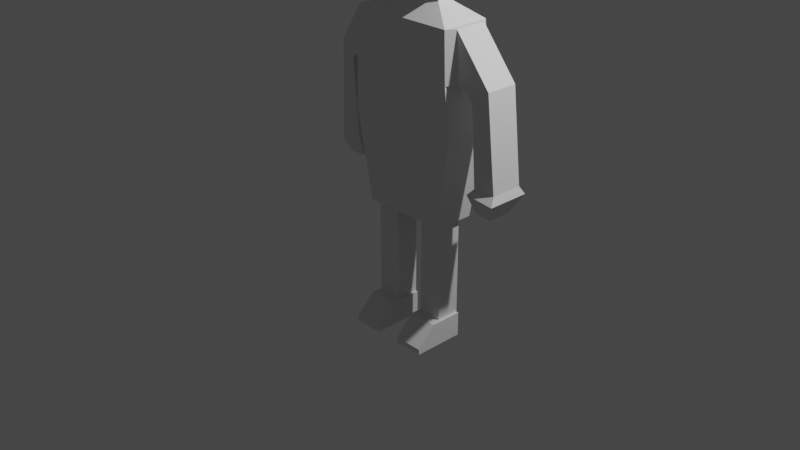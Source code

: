 # Source: person_i_think_.blend  (saved by Blender 3.1.7; exported with 4.5.12 LTS)
import bpy
from mathutils import Matrix  # noqa: F401  (used for matrix-valued properties, if any)

bpy.ops.wm.read_factory_settings(use_empty=True)
scene = bpy.context.scene
scene.name = 'Scene'

# ---- collections
col_collection = bpy.data.collections.new('Collection'); scene.collection.children.link(col_collection)

# ---- world
world_world = bpy.data.worlds.new('World'); scene.world = world_world
world_world.use_nodes = True; world_world.node_tree.nodes.clear()
_N = world_world.node_tree.nodes; _L = world_world.node_tree.links
n0 = _N.new('ShaderNodeOutputWorld'); n0.name = 'World Output'; n0.location = (300, 300)
n1 = _N.new('ShaderNodeBackground'); n1.name = 'Background'; n1.location = (10, 300)
n1.inputs[0].default_value = (0.05088, 0.05088, 0.05088, 1.0)
_L.new(n1.outputs[0], n0.inputs[0])
n0.is_active_output = True
world_world.color = (0.05088, 0.05088, 0.05088)
world_world.use_sun_shadow = False
world_world.sun_shadow_jitter_overblur = 0.0

# ---- cameras
cam_camera = bpy.data.cameras.new('Camera')
cam_camera.clip_end = 100.0
cam_camera.ortho_scale = 7.314

# ---- lights
light_light = bpy.data.lights.new('Light', 'POINT')
light_light.transmission_factor = 0.0
light_light.energy = 1000.0
light_light.shadow_soft_size = 0.1
light_light.shadow_maximum_resolution = 0.006
light_light.use_absolute_resolution = True

# ---- meshes
me_cube_002 = bpy.data.meshes.new('Cube.002')
me_cube_002.from_pydata([(-0.1279, -0.465, 0.6423), (-0.1279, 0.0857, 0.6423), (-0.1279, 0.0857, 0.9021), (0.1279, -0.465, 0.6423), (0.1279, 0.0857, 0.6423), (0.1279, 0.0857, 0.9021), (-0.1279, -0.465, 0.7), (-0.1279, -0.2629, 0.9021), (0.1279, -0.2629, 0.9021), (0.1279, -0.465, 0.7)], [], [(5, 2, 7, 8), (1, 2, 5, 4), (0, 6, 7, 2, 1), (1, 4, 3, 0), (4, 5, 8, 9, 3), (8, 7, 6, 9), (3, 9, 6, 0)])
_uv = me_cube_002.uv_layers.new(name='UVMap')
_uv.uv.foreach_set('vector', [0.625, 0.5, 0.875, 0.5, 0.875, 0.6582, 0.625, 0.6582, 0.375, 0.25, 0.625, 0.25, 0.625, 0.5, 0.375, 0.5, 0.375, 0.0, 0.4305, 0.0, 0.625, 0.09176, 0.625, 0.25, 0.375, 0.25, 0.125, 0.5, 0.375, 0.5, 0.375, 0.75, 0.125, 0.75, 0.375, 0.5, 0.625, 0.5, 0.625, 0.6582, 0.4305, 0.75, 0.375, 0.75, 0.625, 0.75, 0.625, 1.0, 0.4305, 1.0, 0.4305, 0.75, 0.375, 0.75, 0.4305, 0.75, 0.4305, 1.0, 0.375, 1.0])
me_cube_002.use_remesh_fix_poles = True
me_cube_002.use_remesh_preserve_attributes = False
me_cube_002.update()
me_cube_003 = bpy.data.meshes.new('Cube.003')
me_cube_003.from_pydata([(-0.1279, -0.1279, -1.0), (-0.1279, -0.1279, 1.0), (-0.1279, 0.1279, -1.0), (-0.1279, 0.1279, 1.0), (0.1279, -0.1279, -1.0), (0.1279, -0.1279, 1.0), (0.1279, 0.1279, -1.0), (0.1279, 0.1279, 1.0)], [], [(0, 1, 3, 2), (2, 3, 7, 6), (6, 7, 5, 4), (4, 5, 1, 0), (2, 6, 4, 0), (7, 3, 1, 5)])
_uv = me_cube_003.uv_layers.new(name='UVMap')
_uv.uv.foreach_set('vector', [0.375, 0.0, 0.625, 0.0, 0.625, 0.25, 0.375, 0.25, 0.375, 0.25, 0.625, 0.25, 0.625, 0.5, 0.375, 0.5, 0.375, 0.5, 0.625, 0.5, 0.625, 0.75, 0.375, 0.75, 0.375, 0.75, 0.625, 0.75, 0.625, 1.0, 0.375, 1.0, 0.125, 0.5, 0.375, 0.5, 0.375, 0.75, 0.125, 0.75, 0.625, 0.5, 0.875, 0.5, 0.875, 0.75, 0.625, 0.75])
me_cube_003.use_remesh_fix_poles = True
me_cube_003.use_remesh_preserve_attributes = False
me_cube_003.update()
me_cube_004 = bpy.data.meshes.new('Cube.004')
me_cube_004.from_pydata([(-0.1279, -0.465, 0.6423), (-0.1279, 0.0857, 0.6423), (-0.1279, 0.0857, 0.9021), (0.1279, -0.465, 0.6423), (0.1279, 0.0857, 0.6423), (0.1279, 0.0857, 0.9021), (-0.1279, -0.465, 0.7), (-0.1279, -0.2629, 0.9021), (0.1279, -0.2629, 0.9021), (0.1279, -0.465, 0.7)], [], [(5, 2, 7, 8), (1, 2, 5, 4), (0, 6, 7, 2, 1), (1, 4, 3, 0), (4, 5, 8, 9, 3), (8, 7, 6, 9), (3, 9, 6, 0)])
_uv = me_cube_004.uv_layers.new(name='UVMap')
_uv.uv.foreach_set('vector', [0.625, 0.5, 0.875, 0.5, 0.875, 0.6582, 0.625, 0.6582, 0.375, 0.25, 0.625, 0.25, 0.625, 0.5, 0.375, 0.5, 0.375, 0.0, 0.4305, 0.0, 0.625, 0.09176, 0.625, 0.25, 0.375, 0.25, 0.125, 0.5, 0.375, 0.5, 0.375, 0.75, 0.125, 0.75, 0.375, 0.5, 0.625, 0.5, 0.625, 0.6582, 0.4305, 0.75, 0.375, 0.75, 0.625, 0.75, 0.625, 1.0, 0.4305, 1.0, 0.4305, 0.75, 0.375, 0.75, 0.4305, 0.75, 0.4305, 1.0, 0.375, 1.0])
me_cube_004.use_remesh_fix_poles = True
me_cube_004.use_remesh_preserve_attributes = False
me_cube_004.update()
me_cube_005 = bpy.data.meshes.new('Cube.005')
me_cube_005.from_pydata([(-0.1279, -0.1279, -1.0), (-0.1279, -0.1279, 1.0), (-0.1279, 0.1279, -1.0), (-0.1279, 0.1279, 1.0), (0.1279, -0.1279, -1.0), (0.1279, -0.1279, 1.0), (0.1279, 0.1279, -1.0), (0.1279, 0.1279, 1.0)], [], [(0, 1, 3, 2), (2, 3, 7, 6), (6, 7, 5, 4), (4, 5, 1, 0), (2, 6, 4, 0), (7, 3, 1, 5)])
_uv = me_cube_005.uv_layers.new(name='UVMap')
_uv.uv.foreach_set('vector', [0.375, 0.0, 0.625, 0.0, 0.625, 0.25, 0.375, 0.25, 0.375, 0.25, 0.625, 0.25, 0.625, 0.5, 0.375, 0.5, 0.375, 0.5, 0.625, 0.5, 0.625, 0.75, 0.375, 0.75, 0.375, 0.75, 0.625, 0.75, 0.625, 1.0, 0.375, 1.0, 0.125, 0.5, 0.375, 0.5, 0.375, 0.75, 0.125, 0.75, 0.625, 0.5, 0.875, 0.5, 0.875, 0.75, 0.625, 0.75])
me_cube_005.use_remesh_fix_poles = True
me_cube_005.use_remesh_preserve_attributes = False
me_cube_005.update()
me_cube_006 = bpy.data.meshes.new('Cube.006')
me_cube_006.from_pydata([(-0.09744, -0.1154, -1.0), (-0.1279, -0.1408, 1.0), (-0.09744, 0.1154, -1.0), (-0.1279, 0.1408, 1.0), (0.09744, -0.1154, -1.0), (0.1279, -0.1408, 1.0), (0.09744, 0.1154, -1.0), (0.1279, 0.1408, 1.0), (-0.1148, -0.1409, 3.079), (-0.1148, 0.1409, 3.079), (0.1148, -0.1409, 3.079), (0.1148, 0.1409, 3.079), (-0.1218, -0.1496, 2.039), (-0.1218, 0.1496, 2.039), (0.1218, -0.1496, 2.039), (0.1218, 0.1496, 2.039), (-0.05864, -0.03886, 3.416), (-0.05864, 0.03886, 3.416), (0.05864, -0.03886, 3.416), (0.05864, 0.03886, 3.416), (0.128, 0.09266, 3.079), (0.128, -0.09266, 3.079), (0.1358, -0.09834, 2.039), (0.1358, 0.09834, 2.039), (0.2103, 0.09266, 2.091), (0.2103, -0.09266, 2.091), (0.1725, -0.09834, 1.858), (0.1725, 0.09834, 1.858), (0.2324, 0.09266, 0.1251), (0.2324, -0.09266, 0.1251), (0.1849, -0.09834, 0.1353), (0.1849, 0.09834, 0.1353), (-0.128, -0.1157, 3.079), (-0.128, 0.1157, 3.079), (-0.1358, -0.1228, 2.039), (-0.1358, 0.1228, 2.039), (-0.2039, -0.06059, 2.195), (-0.2039, 0.06059, 2.195), (-0.1737, -0.0643, 1.861), (-0.1737, 0.0643, 1.861), (-0.2102, -0.06059, 0.1621), (-0.2102, 0.06059, 0.1621), (-0.1593, -0.0643, 0.2017), (-0.1593, 0.0643, 0.2017), (0.2385, 0.1221, -0.05344), (0.2385, -0.1221, -0.05344), (0.1767, -0.1296, 0.02791), (0.1767, 0.1296, 0.02791), (0.2162, 0.06786, -0.4613), (0.2162, -0.06786, -0.4613), (0.1819, -0.07202, -0.4161), (0.1819, 0.07202, -0.4161), (-0.207, -0.0665, -0.01807), (-0.207, 0.0665, -0.01807), (-0.1511, -0.07057, 0.02539), (-0.1511, 0.07057, 0.02539), (-0.1906, -0.04284, -0.2767), (-0.1906, 0.04284, -0.2767), (-0.1546, -0.04547, -0.2487), (-0.1546, 0.04547, -0.2487), (-0.05864, -0.03886, 3.598), (-0.05864, 0.03886, 3.598), (0.05864, 0.03886, 3.598), (0.05864, -0.03886, 3.598), (-0.03241, -0.03886, 5.599), (-0.03241, 0.03886, 5.599), (0.03241, 0.03886, 5.599), (0.03241, -0.03886, 5.599), (0.1129, 0.1353, 4.152), (0.1129, 0.1353, 4.876), (0.1129, -0.1353, 4.876), (0.1129, -0.1353, 4.152), (-0.1129, -0.1353, 4.152), (-0.1129, -0.1353, 4.876), (-0.1129, 0.1353, 4.876), (-0.1129, 0.1353, 4.152)], [], [(0, 1, 3, 2), (2, 3, 7, 6), (6, 7, 5, 4), (4, 5, 1, 0), (2, 6, 4, 0), (12, 8, 32, 34), (8, 10, 18, 16), (12, 14, 10, 8), (15, 13, 9, 11), (5, 7, 15, 14), (7, 3, 13, 15), (1, 5, 14, 12), (3, 1, 12, 13), (18, 19, 62, 63), (11, 9, 17, 19), (10, 11, 19, 18), (9, 8, 16, 17), (10, 14, 22, 21), (14, 15, 23, 22), (15, 11, 20, 23), (11, 10, 21, 20), (22, 23, 27, 26), (26, 27, 31, 30), (21, 22, 26, 25), (20, 21, 25, 24), (23, 20, 24, 27), (31, 28, 44, 47), (25, 26, 30, 29), (27, 24, 28, 31), (24, 25, 29, 28), (33, 35, 39, 37), (13, 12, 34, 35), (8, 9, 33, 32), (9, 13, 35, 33), (36, 37, 41, 40), (32, 33, 37, 36), (35, 34, 38, 39), (34, 32, 36, 38), (40, 41, 53, 52), (39, 38, 42, 43), (38, 36, 40, 42), (37, 39, 43, 41), (46, 47, 51, 50), (28, 29, 45, 44), (30, 31, 47, 46), (29, 30, 46, 45), (50, 51, 48, 49), (45, 46, 50, 49), (47, 44, 48, 51), (44, 45, 49, 48), (55, 54, 58, 59), (43, 42, 54, 55), (42, 40, 52, 54), (41, 43, 55, 53), (59, 58, 56, 57), (54, 52, 56, 58), (53, 55, 59, 57), (52, 53, 57, 56), (70, 69, 66, 67), (17, 16, 60, 61), (16, 18, 63, 60), (19, 17, 61, 62), (66, 65, 64, 67), (74, 73, 64, 65), (73, 70, 67, 64), (69, 74, 65, 66), (62, 61, 75, 68), (68, 75, 74, 69), (60, 63, 71, 72), (72, 71, 70, 73), (61, 60, 72, 75), (75, 72, 73, 74), (63, 62, 68, 71), (71, 68, 69, 70)])
_uv = me_cube_006.uv_layers.new(name='UVMap')
_uv.uv.foreach_set('vector', [0.375, 0.0, 0.625, 0.0, 0.625, 0.25, 0.375, 0.25, 0.375, 0.25, 0.625, 0.25, 0.625, 0.5, 0.375, 0.5, 0.375, 0.5, 0.625, 0.5, 0.625, 0.75, 0.375, 0.75, 0.375, 0.75, 0.625, 0.75, 0.625, 1.0, 0.375, 1.0, 0.125, 0.5, 0.375, 0.5, 0.375, 0.75, 0.125, 0.75, 0.625, 1.0, 0.625, 1.0, 0.625, 1.0, 0.625, 1.0, 0.625, 1.0, 0.625, 0.75, 0.625, 0.75, 0.625, 1.0, 0.625, 1.0, 0.625, 0.75, 0.625, 0.75, 0.625, 1.0, 0.625, 0.5, 0.625, 0.25, 0.625, 0.25, 0.625, 0.5, 0.625, 0.75, 0.625, 0.5, 0.625, 0.5, 0.625, 0.75, 0.625, 0.5, 0.625, 0.25, 0.625, 0.25, 0.625, 0.5, 0.625, 1.0, 0.625, 0.75, 0.625, 0.75, 0.625, 1.0, 0.625, 0.25, 0.625, 0.0, 0.625, 0.0, 0.625, 0.25, 0.625, 0.75, 0.625, 0.5, 0.625, 0.5, 0.625, 0.75, 0.625, 0.5, 0.625, 0.25, 0.625, 0.25, 0.625, 0.5, 0.625, 0.75, 0.625, 0.5, 0.625, 0.5, 0.625, 0.75, 0.625, 0.25, 0.625, 0.0, 0.625, 0.0, 0.625, 0.25, 0.625, 0.75, 0.625, 0.75, 0.625, 0.75, 0.625, 0.75, 0.625, 0.75, 0.625, 0.5, 0.625, 0.5, 0.625, 0.75, 0.625, 0.5, 0.625, 0.5, 0.625, 0.5, 0.625, 0.5, 0.625, 0.5, 0.625, 0.75, 0.625, 0.75, 0.625, 0.5, 0.625, 0.75, 0.625, 0.5, 0.625, 0.5, 0.625, 0.75, 0.625, 0.75, 0.625, 0.5, 0.625, 0.5, 0.625, 0.75, 0.625, 0.75, 0.625, 0.75, 0.625, 0.75, 0.625, 0.75, 0.625, 0.5, 0.625, 0.75, 0.625, 0.75, 0.625, 0.5, 0.625, 0.5, 0.625, 0.5, 0.625, 0.5, 0.625, 0.5, 0.625, 0.5, 0.625, 0.5, 0.625, 0.5, 0.625, 0.5, 0.625, 0.75, 0.625, 0.75, 0.625, 0.75, 0.625, 0.75, 0.625, 0.5, 0.625, 0.5, 0.625, 0.5, 0.625, 0.5, 0.625, 0.5, 0.625, 0.75, 0.625, 0.75, 0.625, 0.5, 0.625, 0.25, 0.625, 0.25, 0.625, 0.25, 0.625, 0.25, 0.625, 0.25, 0.625, 0.0, 0.625, 0.0, 0.625, 0.25, 0.625, 0.0, 0.625, 0.25, 0.625, 0.25, 0.625, 0.0, 0.625, 0.25, 0.625, 0.25, 0.625, 0.25, 0.625, 0.25, 0.625, 0.0, 0.625, 0.25, 0.625, 0.25, 0.625, 0.0, 0.625, 0.0, 0.625, 0.25, 0.625, 0.25, 0.625, 0.0, 0.625, 0.25, 0.625, 0.0, 0.625, 0.0, 0.625, 0.25, 0.625, 1.0, 0.625, 1.0, 0.625, 1.0, 0.625, 1.0, 0.625, 0.0, 0.625, 0.25, 0.625, 0.25, 0.625, 0.0, 0.625, 0.25, 0.625, 0.0, 0.625, 0.0, 0.625, 0.25, 0.625, 1.0, 0.625, 1.0, 0.625, 1.0, 0.625, 1.0, 0.625, 0.25, 0.625, 0.25, 0.625, 0.25, 0.625, 0.25, 0.625, 0.75, 0.625, 0.5, 0.625, 0.5, 0.625, 0.75, 0.625, 0.5, 0.625, 0.75, 0.625, 0.75, 0.625, 0.5, 0.625, 0.75, 0.625, 0.5, 0.625, 0.5, 0.625, 0.75, 0.625, 0.75, 0.625, 0.75, 0.625, 0.75, 0.625, 0.75, 0.625, 0.75, 0.625, 0.5, 0.625, 0.5, 0.625, 0.75, 0.625, 0.75, 0.625, 0.75, 0.625, 0.75, 0.625, 0.75, 0.625, 0.5, 0.625, 0.5, 0.625, 0.5, 0.625, 0.5, 0.625, 0.5, 0.625, 0.75, 0.625, 0.75, 0.625, 0.5, 0.625, 0.25, 0.625, 0.0, 0.625, 0.0, 0.625, 0.25, 0.625, 0.25, 0.625, 0.0, 0.625, 0.0, 0.625, 0.25, 0.625, 1.0, 0.625, 1.0, 0.625, 1.0, 0.625, 1.0, 0.625, 0.25, 0.625, 0.25, 0.625, 0.25, 0.625, 0.25, 0.625, 0.25, 0.625, 0.0, 0.625, 0.0, 0.625, 0.25, 0.625, 1.0, 0.625, 1.0, 0.625, 1.0, 0.625, 1.0, 0.625, 0.25, 0.625, 0.25, 0.625, 0.25, 0.625, 0.25, 0.625, 0.0, 0.625, 0.25, 0.625, 0.25, 0.625, 0.0, 0.625, 0.75, 0.625, 0.5, 0.625, 0.5, 0.625, 0.75, 0.625, 0.25, 0.625, 0.0, 0.625, 0.0, 0.625, 0.25, 0.625, 1.0, 0.625, 0.75, 0.625, 0.75, 0.625, 1.0, 0.625, 0.5, 0.625, 0.25, 0.625, 0.25, 0.625, 0.5, 0.625, 0.5, 0.875, 0.5, 0.875, 0.75, 0.625, 0.75, 0.625, 0.25, 0.625, 0.0, 0.625, 0.0, 0.625, 0.25, 0.625, 1.0, 0.625, 0.75, 0.625, 0.75, 0.625, 1.0, 0.625, 0.5, 0.625, 0.25, 0.625, 0.25, 0.625, 0.5, 0.625, 0.5, 0.625, 0.25, 0.625, 0.25, 0.625, 0.5, 0.625, 0.5, 0.625, 0.25, 0.625, 0.25, 0.625, 0.5, 0.625, 1.0, 0.625, 0.75, 0.625, 0.75, 0.625, 1.0, 0.625, 1.0, 0.625, 0.75, 0.625, 0.75, 0.625, 1.0, 0.625, 0.25, 0.625, 0.0, 0.625, 0.0, 0.625, 0.25, 0.625, 0.25, 0.625, 0.0, 0.625, 0.0, 0.625, 0.25, 0.625, 0.75, 0.625, 0.5, 0.625, 0.5, 0.625, 0.75, 0.625, 0.75, 0.625, 0.5, 0.625, 0.5, 0.625, 0.75])
me_cube_006.use_remesh_fix_poles = True
me_cube_006.use_remesh_preserve_attributes = False
me_cube_006.update()

# ---- objects
ob_light = bpy.data.objects.new('Light', light_light)
ob_camera = bpy.data.objects.new('Camera', cam_camera)
ob_cube_001 = bpy.data.objects.new('Cube.001', me_cube_002)
ob_cube_002 = bpy.data.objects.new('Cube.002', me_cube_003)
ob_cube_003 = bpy.data.objects.new('Cube.003', me_cube_004)
ob_cube_004 = bpy.data.objects.new('Cube.004', me_cube_005)
ob_cube_005 = bpy.data.objects.new('Cube.005', me_cube_006)

# ---- transforms, parenting, visibility, modifiers, constraints
ob_light.location = (4.076, 1.005, 5.904)
ob_light.rotation_euler = (0.6503, 0.05522, 1.866)
ob_light.lock_rotations_4d = False
ob_light.empty_display_type = 'ARROWS'
ob_light.color = (0.0, 0.0, 0.0, 0.0)
ob_light.lineart.crease_threshold = 0.0
ob_camera.location = (7.359, -6.926, 4.958)
ob_camera.rotation_euler = (1.109, 0.0, 0.8149)
ob_camera.lock_rotations_4d = False
ob_camera.empty_display_type = 'ARROWS'
ob_camera.color = (0.0, 0.0, 0.0, 0.0)
ob_camera.display_type = 'WIRE'
ob_camera.lineart.crease_threshold = 0.0
ob_cube_001.location = (-0.006245, 0.03684, -1.735)
ob_cube_001.scale = (1.225, 1.0, 1.0)
ob_cube_002.location = (0.5794, 0.0, -0.303)
ob_cube_002.scale = (1.0, 1.0, 0.5876)
ob_cube_003.location = (0.5823, 0.03684, -1.735)
ob_cube_003.scale = (1.225, 1.0, 1.0)
ob_cube_004.location = (-0.007633, 0.0, -0.303)
ob_cube_004.scale = (1.0, 1.0, 0.5876)
ob_cube_005.location = (0.3015, -1.682e-07, 0.7145)
ob_cube_005.scale = (4.756, 1.854, 0.4825)

# ---- collection membership
col_collection.objects.link(ob_light)
col_collection.objects.link(ob_camera)
col_collection.objects.link(ob_cube_001)
col_collection.objects.link(ob_cube_002)
col_collection.objects.link(ob_cube_003)
col_collection.objects.link(ob_cube_004)
col_collection.objects.link(ob_cube_005)

# ---- scene / render settings (as saved in the file)
scene.camera = ob_camera
scene.frame_start = 1; scene.frame_end = 250; scene.frame_set(1)
scene.render.engine = 'BLENDER_EEVEE_NEXT'
scene.cycles.sampling_pattern = 'TABULATED_SOBOL'
scene.cycles.use_light_tree = False
scene.view_settings.view_transform = 'Filmic'
bpy.context.view_layer.update()
